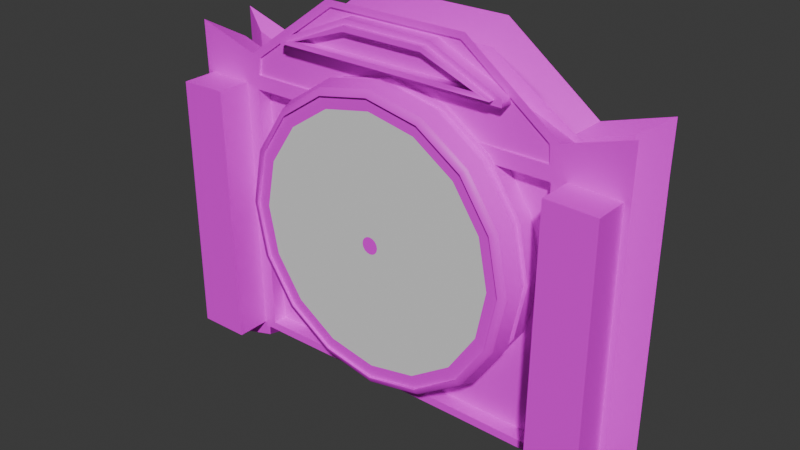 # Source: Clock.blend  (saved by Blender 4.3.34; exported with 4.5.12 LTS)
import bpy
from mathutils import Matrix  # noqa: F401  (used for matrix-valued properties, if any)

bpy.ops.wm.read_factory_settings(use_empty=True)
scene = bpy.context.scene
scene.name = 'Scene'

# ---- collections
col_collection = bpy.data.collections.new('Collection'); scene.collection.children.link(col_collection)

# ---- images (referenced by path relative to the original .blend; pixels are not part of the script)
import os
ASSET_DIR = os.environ.get("B2B_ASSET_DIR", "")  # directory of the original .blend (textures are referenced by path, not embedded)
HERE = os.path.dirname(os.path.abspath(__file__))  # packed textures are extracted next to this script under _unpacked/

def load_image(name, relpath, width, height, colorspace="sRGB"):
    """Load a texture the original file referenced (path relative to the .blend, or extracted next to this script)."""
    p = next((c for c in (os.path.join(HERE, relpath), os.path.join(ASSET_DIR, relpath)) if relpath and os.path.exists(c)), "")
    if p:
        img = bpy.data.images.load(p, check_existing=True)
        img.name = name
    else:  # same state as the original file: an image datablock whose file is absent (Cycles renders it pink)
        img = bpy.data.images.new(name, width, height)
        img.source = "FILE"
        img.filepath = "//" + (relpath or name)
    img.colorspace_settings.name = colorspace
    return img
img_desk_wood_png = load_image('Desk Wood.png', 'Textures/Desk Wood.png', 1024, 1024, 'sRGB')
img_deskmetal_png = load_image('DeskMetal.png', 'Textures/DeskMetal.png', 1024, 1024, 'sRGB')

# ---- materials (node trees are filled in below, after node groups)
mat_material_001 = bpy.data.materials.new('Material.001')
mat_material_002 = bpy.data.materials.new('Material.002')
mat_material_003 = bpy.data.materials.new('Material.003')

# ---- material node trees
mat_material_001.use_nodes = True; mat_material_001.node_tree.nodes.clear()
_N = mat_material_001.node_tree.nodes; _L = mat_material_001.node_tree.links
n0 = _N.new('ShaderNodeBsdfPrincipled'); n0.name = 'Principled BSDF'; n0.location = (10, 300)
n1 = _N.new('ShaderNodeOutputMaterial'); n1.name = 'Material Output'; n1.location = (300, 300)
n2 = _N.new('ShaderNodeTexImage'); n2.name = 'Image Texture'; n2.location = (-280, 280)
n2.image = img_desk_wood_png
_L.new(n0.outputs[0], n1.inputs[0])
_L.new(n2.outputs[0], n0.inputs[0])
n1.is_active_output = True
mat_material_002.use_nodes = True; mat_material_002.node_tree.nodes.clear()
_N = mat_material_002.node_tree.nodes; _L = mat_material_002.node_tree.links
n0 = _N.new('ShaderNodeBsdfPrincipled'); n0.name = 'Principled BSDF'; n0.location = (10, 300)
n1 = _N.new('ShaderNodeOutputMaterial'); n1.name = 'Material Output'; n1.location = (300, 300)
n2 = _N.new('ShaderNodeTexImage'); n2.name = 'Image Texture'; n2.location = (-280, 280)
n2.image = img_deskmetal_png
_L.new(n0.outputs[0], n1.inputs[0])
_L.new(n2.outputs[0], n0.inputs[0])
n1.is_active_output = True
mat_material_003.use_nodes = True; mat_material_003.node_tree.nodes.clear()
_N = mat_material_003.node_tree.nodes; _L = mat_material_003.node_tree.links
n0 = _N.new('ShaderNodeBsdfPrincipled'); n0.name = 'Principled BSDF'; n0.location = (10, 300)
n1 = _N.new('ShaderNodeOutputMaterial'); n1.name = 'Material Output'; n1.location = (300, 300)
_L.new(n0.outputs[0], n1.inputs[0])
n1.is_active_output = True

# ---- world
world_world = bpy.data.worlds.new('World'); scene.world = world_world
world_world.use_nodes = True; world_world.node_tree.nodes.clear()
_N = world_world.node_tree.nodes; _L = world_world.node_tree.links
n0 = _N.new('ShaderNodeOutputWorld'); n0.name = 'World Output'; n0.location = (300, 300)
n1 = _N.new('ShaderNodeBackground'); n1.name = 'Background'; n1.location = (10, 300)
n1.inputs[0].default_value = (0.05088, 0.05088, 0.05088, 1.0)
_L.new(n1.outputs[0], n0.inputs[0])
n0.is_active_output = True
world_world.color = (0.05088, 0.05088, 0.05088)
world_world.sun_shadow_jitter_overblur = 0.0

# ---- meshes
me_cylinder = bpy.data.meshes.new('Cylinder')
me_cylinder.from_pydata([(0.0, 0.1898, 1.276), (0.3827, 0.1898, 1.199), (0.7071, 0.1898, 0.9827), (0.9239, 0.1898, 0.6583), (1.0, 0.1898, 0.2756), (0.9239, 0.1898, -0.1071), (0.7071, 0.1898, -0.4315), (0.3827, 0.1898, -0.6483), (0.0, 0.1898, -0.7244), (-0.3827, 0.1898, -0.6483), (-0.7071, 0.1898, -0.4315), (-0.9239, 0.1898, -0.1071), (-1.0, 0.1898, 0.2756), (-0.9239, 0.1898, 0.6583), (-0.7071, 0.1898, 0.9827), (-0.3827, 0.1898, 1.199), (0.3795, -0.1736, 1.192), (-1.253e-10, -0.1736, 1.267), (0.7012, -0.1736, 0.9768), (0.9161, -0.1736, 0.6551), (0.9916, -0.1736, 0.2756), (0.9161, -0.1736, -0.1039), (0.7012, -0.1736, -0.4256), (0.3795, -0.1736, -0.6405), (-1.253e-10, -0.1736, -0.716), (-0.3795, -0.1736, -0.6405), (-0.7012, -0.1736, -0.4256), (-0.9161, -0.1736, -0.1039), (-0.9916, -0.1736, 0.2756), (-0.9161, -0.1736, 0.6551), (-0.7012, -0.1736, 0.9768), (-0.3795, -0.1736, 1.192), (0.3291, -0.1845, 1.07), (0.0, -0.1845, 1.136), (0.6081, -0.1845, 0.8837), (0.7945, -0.1845, 0.6047), (0.86, -0.1845, 0.2756), (0.7945, -0.1845, -0.0535), (0.6081, -0.1845, -0.3325), (0.3291, -0.1845, -0.5189), (0.0, -0.1845, -0.5844), (-0.3291, -0.1845, -0.5189), (-0.6081, -0.1845, -0.3325), (-0.7945, -0.1845, -0.0535), (-0.86, -0.1845, 0.2756), (-0.7945, -0.1845, 0.6047), (-0.6081, -0.1845, 0.8837), (-0.3291, -0.1845, 1.07), (-1.205, 0.03565, -0.8448), (-1.115, 0.0311, 1.042), (-1.163, 0.438, -0.8719), (-1.185, 0.4426, 0.9996), (1.173, 0.03565, -0.8448), (1.083, 0.0311, 1.042), (1.131, 0.438, -0.8719), (1.153, 0.4426, 0.9996), (-1.605, 0.4387, -0.874), (-1.563, 0.03468, -0.8465), (-1.563, 0.03475, 0.9612), (-1.604, 0.4387, 0.9873), (1.573, 0.4387, 0.9873), (1.573, 0.4387, -0.874), (1.531, 0.03468, -0.8465), (1.531, 0.03475, 0.9612), (-1.164, 0.4383, -0.9363), (-1.164, 0.03531, -0.9363), (1.132, 0.03531, -0.9363), (1.132, 0.4383, -0.9363), (-1.608, 0.4392, -1.062), (-1.608, 0.03434, -1.062), (1.576, 0.03434, -1.062), (1.576, 0.4392, -1.062), (-1.102, 0.03479, 1.158), (-1.165, 0.4384, 1.176), (1.133, 0.4384, 1.176), (1.07, 0.03479, 1.158), (-1.609, 0.03419, 1.315), (-1.609, 0.4394, 1.315), (1.577, 0.4394, 1.315), (1.577, 0.03419, 1.315), (0.4993, 0.4371, -0.8689), (-0.4995, 0.4371, -0.8689), (-0.5085, 0.4427, 1.0), (0.5083, 0.4427, 1.0), (-0.4996, 0.03633, -0.813), (0.4994, 0.03633, -0.813), (0.5084, 0.0311, 1.043), (-0.5085, 0.0311, 1.043), (-0.5034, 0.4395, 1.647), (0.5032, 0.4395, 1.647), (0.4759, 0.03376, 1.604), (-0.4761, 0.03376, 1.604), (1.231, 0.3453, 0.8147), (1.231, 0.2316, 0.8147), (-1.263, 0.3453, 1.083), (-1.263, 0.2316, 1.083), (-1.263, 0.2316, 0.8147), (-1.263, 0.3453, 0.8147), (1.242, 0.3453, 0.9712), (1.242, 0.2316, 0.9712), (0.4138, 0.3453, 1.32), (0.4138, 0.2316, 1.32), (-0.414, 0.2316, 1.32), (-0.414, 0.3453, 1.32), (-0.9019, 0.3453, -0.7002), (-0.9019, 0.2316, -0.7002), (-0.414, 0.3453, -0.7002), (-0.414, 0.2316, -0.7002), (0.4138, 0.2316, -0.7002), (0.4138, 0.3453, -0.7002), (-0.8334, 0.2224, -0.765), (-0.8322, 0.3545, -0.765), (0.8303, 0.2224, -0.7653), (0.819, 0.3545, -0.7652), (-1.41, 0.221, -0.7748), (-1.41, 0.3559, -0.7748), (-1.41, 0.3559, 0.8887), (-1.41, 0.221, 0.8887), (1.378, 0.3559, -0.7748), (1.378, 0.221, -0.7748), (1.378, 0.221, 0.8887), (1.378, 0.3559, 0.8887), (-1.007, 0.2218, -0.8591), (-1.007, 0.3552, -0.8591), (0.9755, 0.3552, -0.8591), (0.9755, 0.2218, -0.8591), (-1.422, 0.3568, -0.9748), (-1.422, 0.2201, -0.9748), (1.39, 0.3568, -0.9748), (1.39, 0.2201, -0.9748), (-1.011, 0.3555, 1.056), (-1.011, 0.2214, 1.056), (0.9789, 0.2214, 1.056), (0.9789, 0.3555, 1.056), (-1.426, 0.2198, 1.192), (-1.426, 0.3571, 1.192), (1.394, 0.3571, 1.192), (1.394, 0.2198, 1.192), (0.4566, 0.2196, 1.476), (0.4566, 0.3573, 1.476), (-0.4568, 0.3573, 1.476), (-0.4568, 0.2196, 1.476), (-0.4423, 0.2237, -0.756), (-0.4423, 0.3532, -0.756), (0.4421, 0.3532, -0.756), (0.4421, 0.2237, -0.756), (1.231, 0.3453, 1.083), (1.231, 0.2316, 1.083), (-0.9019, 0.3453, 0.9712), (-0.9019, 0.2316, 0.9712), (-1.263, 0.2316, -0.7002), (-1.263, 0.3453, -0.7002), (-1.263, 0.3453, -0.9093), (-1.263, 0.2316, -0.9093), (0.8699, 0.2316, -0.7002), (0.8699, 0.3453, -0.7002), (0.8699, 0.3453, -0.7827), (0.8699, 0.2316, -0.7827), (-0.9019, 0.2316, -0.7827), (-0.9019, 0.3453, -0.7827), (1.231, 0.3453, -0.9093), (1.231, 0.2316, -0.9093), (1.231, 0.3453, -0.7002), (1.231, 0.2316, -0.7002), (-0.5085, 0.03101, 0.9441), (-1.226, 0.03119, 0.971), (-0.5034, 0.03406, 1.647), (-1.165, 0.03512, 1.176), (1.194, 0.03119, 0.971), (1.133, 0.03512, 1.176), (0.5083, 0.03101, 0.9441), (0.5032, 0.03406, 1.647), (-0.5085, 0.04664, 1.042), (-0.4761, 0.04931, 1.604), (0.5084, 0.04664, 1.042), (0.4759, 0.04931, 1.604), (-0.837, 0.04672, 1.309), (-0.8315, 0.0501, 1.357), (0.8096, 0.04672, 1.309), (0.8041, 0.0501, 1.357), (-0.3507, 0.04681, 1.309), (-1.115, 0.04665, 1.042), (-0.3147, 0.04909, 1.58), (-1.102, 0.05034, 1.158), (1.083, 0.04665, 1.042), (1.07, 0.05034, 1.158), (0.3505, 0.04681, 1.309), (0.3146, 0.04909, 1.58), (-0.3507, -0.03626, 1.311), (-0.3147, -0.03398, 1.581), (0.3505, -0.03626, 1.311), (0.3146, -0.03398, 1.581), (-0.7835, -0.03622, 1.344), (-0.7833, -0.03335, 1.344), (0.7561, -0.03622, 1.344), (0.756, -0.03335, 1.344), (-0.3507, -0.036, 1.344), (-0.837, -0.03635, 1.311), (-0.2943, -0.03432, 1.549), (-0.8315, -0.03297, 1.359), (0.8096, -0.03635, 1.311), (0.8041, -0.03297, 1.359), (0.3505, -0.036, 1.344), (0.2941, -0.03432, 1.549), (-0.3507, -0.07612, 1.345), (-0.2943, -0.07443, 1.55), (0.3505, -0.07612, 1.345), (0.2941, -0.07443, 1.55), (-0.6796, -0.07613, 1.377), (-0.3507, -0.01879, 1.377), (0.6522, -0.07613, 1.377), (-0.2846, -0.01766, 1.517), (-1.108, 0.0354, -0.8158), (-1.128, 0.03117, 0.9437), (1.096, 0.03117, 0.9437), (1.076, 0.0354, -0.8158), (-1.605, 0.03487, -0.874), (-1.604, 0.03488, 0.9873), (1.573, 0.03488, 0.9873), (1.573, 0.03487, -0.874), (-1.205, -0.2019, -0.8451), (-1.226, -0.2064, 0.9708), (1.194, -0.2064, 0.9708), (1.173, -0.2019, -0.8451), (-1.563, -0.2029, -0.8468), (-1.563, -0.2028, 0.961), (1.531, -0.2028, 0.961), (1.531, -0.2029, -0.8468), (-0.3507, -0.07585, 1.377), (-0.7835, -0.07634, 1.344), (-0.2846, -0.07473, 1.517), (-0.7833, -0.07347, 1.345), (0.7561, -0.07634, 1.344), (0.756, -0.07347, 1.345), (0.3505, -0.07585, 1.377), (0.2844, -0.07473, 1.517), (0.3505, -0.01879, 1.377), (0.2844, -0.01766, 1.517), (-0.6796, -0.01906, 1.377), (0.6522, -0.01906, 1.377), (-1.163, 0.03552, -0.8719), (-1.185, 0.031, 0.9996), (1.153, 0.031, 0.9996), (1.131, 0.03552, -0.8719), (0.4993, 0.03648, -0.8689), (-0.5085, 0.03086, 1.0), (-0.4995, 0.03648, -0.8689), (0.5083, 0.03086, 1.0), (0.5083, 0.1314, 0.9443), (0.4994, 0.1367, -0.8127), (-0.5085, 0.1314, 0.9443), (-0.4996, 0.1367, -0.8127), (-1.108, 0.1358, -0.8156), (-1.128, 0.1316, 0.9439), (1.096, 0.1316, 0.9439), (1.076, 0.1358, -0.8156), (0.0, 0.01992, 1.276), (5.856e-10, -0.07412, 1.297), (0.3911, -0.07412, 1.22), (0.3827, 0.01992, 1.199), (0.7226, -0.07412, 0.9982), (0.7071, 0.01992, 0.9827), (0.9441, -0.07412, 0.6667), (0.9239, 0.01992, 0.6583), (1.022, -0.07412, 0.2756), (1.0, 0.01992, 0.2756), (0.9441, -0.07412, -0.1154), (0.9239, 0.01992, -0.1071), (0.7226, -0.07412, -0.447), (0.7071, 0.01992, -0.4315), (0.3911, -0.07412, -0.6685), (0.3827, 0.01992, -0.6483), (5.856e-10, -0.07412, -0.7463), (0.0, 0.01992, -0.7244), (-0.3911, -0.07412, -0.6685), (-0.3827, 0.01992, -0.6483), (-0.7226, -0.07412, -0.447), (-0.7071, 0.01992, -0.4315), (-0.9441, -0.07412, -0.1154), (-0.9239, 0.01992, -0.1071), (-1.022, -0.07412, 0.2756), (-1.0, 0.01992, 0.2756), (-0.9441, -0.07412, 0.6667), (-0.9239, 0.01992, 0.6583), (-0.7226, -0.07412, 0.9982), (-0.7071, 0.01992, 0.9827), (-0.3911, -0.07412, 1.22), (-0.3827, 0.01992, 1.199), (1.41e-10, 0.01777, 1.25), (1.41e-10, -0.07198, 1.25), (0.373, -0.07198, 1.176), (0.373, 0.01777, 1.176), (0.6893, -0.07198, 0.9649), (0.6893, 0.01777, 0.9649), (0.9006, -0.07198, 0.6486), (0.9006, 0.01777, 0.6486), (0.9748, -0.07198, 0.2756), (0.9748, 0.01777, 0.2756), (0.9006, -0.07198, -0.09743), (0.9006, 0.01777, -0.09743), (0.6893, -0.07198, -0.4137), (0.6893, 0.01777, -0.4137), (0.373, -0.07198, -0.625), (0.373, 0.01777, -0.625), (1.41e-10, -0.07198, -0.6992), (1.41e-10, 0.01777, -0.6992), (-0.373, -0.07198, -0.625), (-0.373, 0.01777, -0.625), (-0.6893, -0.07198, -0.4137), (-0.6893, 0.01777, -0.4137), (-0.9006, -0.07198, -0.09743), (-0.9006, 0.01777, -0.09743), (-0.9748, -0.07198, 0.2756), (-0.9748, 0.01777, 0.2756), (-0.9006, -0.07198, 0.6486), (-0.9006, 0.01777, 0.6486), (-0.6893, -0.07198, 0.9649), (-0.6893, 0.01777, 0.9649), (-0.373, -0.07198, 1.176), (-0.373, 0.01777, 1.176), (-8.503e-11, -0.1962, 1.252), (0.0, -0.2035, 1.221), (0.3617, -0.2035, 1.149), (0.3738, -0.1962, 1.178), (0.6684, -0.2035, 0.944), (0.6906, -0.1962, 0.9662), (0.8733, -0.2035, 0.6374), (0.9024, -0.1962, 0.6494), (0.9453, -0.2035, 0.2756), (0.9767, -0.1962, 0.2756), (0.8733, -0.2035, -0.08615), (0.9024, -0.1962, -0.09817), (0.6684, -0.2035, -0.3928), (0.6906, -0.1962, -0.415), (0.3617, -0.2035, -0.5977), (0.3738, -0.1962, -0.6268), (0.0, -0.2035, -0.6697), (-8.503e-11, -0.1962, -0.7011), (-0.3617, -0.2035, -0.5977), (-0.3738, -0.1962, -0.6268), (-0.6684, -0.2035, -0.3928), (-0.6906, -0.1962, -0.415), (-0.8733, -0.2035, -0.08615), (-0.9024, -0.1962, -0.09817), (-0.9453, -0.2035, 0.2756), (-0.9767, -0.1962, 0.2756), (-0.8733, -0.2035, 0.6374), (-0.9024, -0.1962, 0.6494), (-0.6684, -0.2035, 0.944), (-0.6906, -0.1962, 0.9662), (-0.3617, -0.2035, 1.149), (-0.3738, -0.1962, 1.178), (0.3617, -0.1845, 1.149), (0.0, -0.1845, 1.221), (0.6684, -0.1845, 0.944), (0.8733, -0.1845, 0.6374), (0.9453, -0.1845, 0.2756), (0.8733, -0.1845, -0.08615), (0.6684, -0.1845, -0.3928), (0.3617, -0.1845, -0.5977), (0.0, -0.1845, -0.6697), (-0.3617, -0.1845, -0.5977), (-0.6684, -0.1845, -0.3928), (-0.8733, -0.1845, -0.08615), (-0.9453, -0.1845, 0.2756), (-0.8733, -0.1845, 0.6374), (-0.6684, -0.1845, 0.944), (-0.3617, -0.1845, 1.149), (0.02211, -0.1845, 0.329), (-2.432e-08, -0.1845, 0.3334), (0.04086, -0.1845, 0.3165), (0.05339, -0.1845, 0.2977), (0.05778, -0.1845, 0.2756), (0.05339, -0.1845, 0.2535), (0.04086, -0.1845, 0.2347), (0.02211, -0.1845, 0.2222), (-2.432e-08, -0.1845, 0.2178), (-0.02211, -0.1845, 0.2222), (-0.04086, -0.1845, 0.2347), (-0.05339, -0.1845, 0.2535), (-0.05778, -0.1845, 0.2756), (-0.05339, -0.1845, 0.2977), (-0.04086, -0.1845, 0.3165), (-0.02211, -0.1845, 0.329)], [], [(257, 17, 16, 258), (258, 16, 18, 260), (260, 18, 19, 262), (262, 19, 20, 264), (264, 20, 21, 266), (266, 21, 22, 268), (268, 22, 23, 270), (270, 23, 24, 272), (272, 24, 25, 274), (274, 25, 26, 276), (276, 26, 27, 278), (278, 27, 28, 280), (280, 28, 29, 282), (282, 29, 30, 284), (326, 324, 354, 355), (284, 30, 31, 286), (286, 31, 17, 257), (0, 1, 2, 3, 4, 5, 6, 7, 8, 9, 10, 11, 12, 13, 14, 15), (321, 350, 367, 353), (324, 322, 352, 354), (328, 326, 355, 356), (330, 328, 356, 357), (332, 330, 357, 358), (334, 332, 358, 359), (336, 334, 359, 360), (338, 336, 360, 361), (340, 338, 361, 362), (342, 340, 362, 363), (344, 342, 363, 364), (346, 344, 364, 365), (348, 346, 365, 366), (350, 348, 366, 367), (323, 325, 18, 16), (36, 35, 371, 372), (339, 341, 26, 25), (325, 327, 19, 18), (341, 343, 27, 26), (327, 329, 20, 19), (343, 345, 28, 27), (329, 331, 21, 20), (345, 347, 29, 28), (331, 333, 22, 21), (347, 349, 30, 29), (333, 335, 23, 22), (349, 351, 31, 30), (335, 337, 24, 23), (320, 323, 16, 17), (351, 320, 17, 31), (337, 339, 25, 24), (60, 55, 74, 78), (80, 83, 55, 54), (54, 55, 60, 61), (214, 170, 248, 254), (243, 112, 125, 66), (75, 90, 175, 185), (59, 116, 135, 77), (218, 120, 137, 79), (219, 243, 66, 70), (168, 52, 223, 222), (61, 118, 128, 71), (51, 50, 56, 59), (62, 63, 226, 227), (51, 59, 77, 73), (64, 123, 126, 68), (66, 125, 129, 70), (240, 216, 69, 65), (50, 81, 143, 111), (145, 112, 243, 244), (56, 50, 64, 68), (216, 114, 127, 69), (54, 61, 71, 67), (141, 131, 167, 166), (132, 138, 171, 169), (74, 89, 139, 133), (122, 65, 69, 127), (242, 218, 79, 169), (82, 51, 73, 88), (61, 60, 121, 118), (217, 241, 167, 76), (55, 83, 89, 74), (83, 82, 88, 89), (74, 133, 136, 78), (89, 88, 140, 139), (91, 72, 183, 173), (72, 49, 181, 183), (50, 111, 123, 64), (81, 80, 144, 143), (215, 214, 254, 255), (164, 213, 253, 250), (50, 51, 82, 81), (81, 82, 83, 80), (108, 107, 106, 109), (80, 54, 113, 144), (142, 145, 244, 246), (138, 141, 166, 171), (117, 217, 76, 134), (121, 60, 78, 136), (132, 169, 79, 137), (167, 131, 134, 76), (130, 73, 77, 135), (115, 116, 59, 56), (216, 217, 117, 114), (110, 240, 65, 122), (88, 73, 130, 140), (124, 67, 71, 128), (119, 120, 218, 219), (119, 219, 70, 129), (115, 56, 68, 126), (113, 54, 67, 124), (125, 112, 154, 157), (118, 121, 92, 162), (132, 137, 147, 99), (141, 138, 101, 102), (120, 119, 163, 93), (137, 120, 93, 147), (113, 124, 156, 155), (128, 118, 162, 160), (111, 143, 106, 104), (119, 129, 161, 163), (121, 136, 146, 92), (127, 114, 150, 153), (142, 110, 105, 107), (126, 123, 159, 152), (135, 116, 97, 94), (115, 126, 152, 151), (143, 144, 109, 106), (122, 127, 153, 158), (110, 142, 246, 240), (107, 105, 104, 106), (102, 101, 100, 103), (101, 99, 98, 100), (96, 95, 94, 97), (92, 146, 147, 93), (99, 147, 146, 98), (149, 102, 103, 148), (148, 94, 95, 149), (151, 152, 153, 150), (155, 156, 157, 154), (105, 158, 159, 104), (156, 160, 161, 157), (158, 153, 152, 159), (163, 161, 160, 162), (93, 163, 162, 92), (97, 151, 150, 96), (154, 108, 109, 155), (136, 133, 98, 146), (116, 115, 151, 97), (139, 140, 103, 100), (110, 122, 158, 105), (114, 117, 96, 150), (138, 132, 99, 101), (131, 141, 102, 149), (112, 145, 108, 154), (123, 111, 104, 159), (140, 130, 148, 103), (144, 113, 155, 109), (133, 139, 100, 98), (124, 128, 160, 156), (130, 135, 94, 148), (145, 142, 107, 108), (134, 131, 149, 95), (117, 134, 95, 96), (129, 125, 157, 161), (87, 49, 241, 245), (72, 91, 166, 167), (75, 53, 242, 169), (49, 72, 167, 241), (53, 86, 247, 242), (86, 87, 245, 247), (90, 75, 169, 171), (91, 90, 171, 166), (187, 182, 189, 191), (176, 180, 188, 197), (178, 179, 201, 200), (86, 53, 184, 174), (53, 75, 185, 184), (49, 87, 172, 181), (90, 91, 173, 175), (87, 86, 174, 172), (180, 176, 181, 172), (177, 182, 173, 183), (179, 178, 184, 185), (176, 177, 183, 181), (178, 186, 174, 184), (186, 180, 172, 174), (187, 179, 185, 175), (182, 187, 175, 173), (195, 203, 207, 233), (198, 193, 231, 205), (193, 192, 229, 231), (180, 186, 190, 188), (177, 176, 197, 199), (182, 177, 199, 189), (179, 187, 191, 201), (186, 178, 200, 190), (196, 192, 197, 188), (193, 198, 189, 199), (195, 194, 200, 201), (192, 193, 199, 197), (194, 202, 190, 200), (202, 196, 188, 190), (203, 195, 201, 191), (198, 203, 191, 189), (228, 234, 236, 209), (210, 235, 237, 239), (235, 230, 211, 237), (202, 194, 232, 206), (194, 195, 233, 232), (192, 196, 204, 229), (203, 198, 205, 207), (196, 202, 206, 204), (165, 48, 240, 241), (52, 168, 242, 243), (57, 58, 217, 216), (63, 62, 219, 218), (58, 165, 241, 217), (48, 57, 216, 240), (62, 52, 243, 219), (168, 63, 218, 242), (222, 223, 227, 226), (220, 221, 225, 224), (52, 62, 227, 223), (165, 58, 225, 221), (58, 57, 224, 225), (48, 165, 221, 220), (63, 168, 222, 226), (57, 48, 220, 224), (228, 208, 229, 204), (208, 230, 205, 231), (210, 232, 233), (208, 231, 229), (210, 234, 206, 232), (234, 228, 204, 206), (235, 210, 233, 207), (230, 235, 207, 205), (236, 239, 237), (238, 209, 211), (209, 236, 237, 211), (230, 208, 238, 211), (234, 210, 239, 236), (208, 228, 209, 238), (212, 213, 241, 240), (214, 215, 243, 242), (215, 85, 244, 243), (213, 164, 245, 241), (84, 212, 240, 246), (85, 84, 246, 244), (170, 214, 242, 247), (164, 170, 247, 245), (251, 250, 253, 252), (255, 254, 248, 249), (249, 248, 250, 251), (212, 84, 251, 252), (85, 215, 255, 249), (213, 212, 252, 253), (170, 164, 250, 248), (84, 85, 249, 251), (15, 287, 256, 0), (259, 256, 288, 291), (14, 285, 287, 15), (284, 286, 318, 316), (13, 283, 285, 14), (273, 271, 303, 305), (12, 281, 283, 13), (258, 260, 292, 290), (11, 279, 281, 12), (287, 285, 317, 319), (10, 277, 279, 11), (272, 274, 306, 304), (9, 275, 277, 10), (261, 259, 291, 293), (8, 273, 275, 9), (286, 257, 289, 318), (7, 271, 273, 8), (275, 273, 305, 307), (6, 269, 271, 7), (260, 262, 294, 292), (5, 267, 269, 6), (256, 287, 319, 288), (4, 265, 267, 5), (274, 276, 308, 306), (3, 263, 265, 4), (263, 261, 293, 295), (2, 261, 263, 3), (277, 275, 307, 309), (1, 259, 261, 2), (262, 264, 296, 294), (0, 256, 259, 1), (276, 278, 310, 308), (319, 318, 289, 288), (317, 316, 318, 319), (315, 314, 316, 317), (313, 312, 314, 315), (311, 310, 312, 313), (309, 308, 310, 311), (307, 306, 308, 309), (305, 304, 306, 307), (303, 302, 304, 305), (301, 300, 302, 303), (299, 298, 300, 301), (297, 296, 298, 299), (295, 294, 296, 297), (293, 292, 294, 295), (291, 290, 292, 293), (288, 289, 290, 291), (270, 272, 304, 302), (285, 283, 315, 317), (257, 258, 290, 289), (271, 269, 301, 303), (282, 284, 316, 314), (268, 270, 302, 300), (283, 281, 313, 315), (269, 267, 299, 301), (280, 282, 314, 312), (266, 268, 300, 298), (281, 279, 311, 313), (267, 265, 297, 299), (278, 280, 312, 310), (264, 266, 298, 296), (279, 277, 309, 311), (265, 263, 295, 297), (323, 320, 321, 322), (325, 323, 322, 324), (327, 325, 324, 326), (329, 327, 326, 328), (331, 329, 328, 330), (333, 331, 330, 332), (335, 333, 332, 334), (337, 335, 334, 336), (339, 337, 336, 338), (341, 339, 338, 340), (343, 341, 340, 342), (345, 343, 342, 344), (347, 345, 344, 346), (349, 347, 346, 348), (351, 349, 348, 350), (320, 351, 350, 321), (322, 321, 353, 352), (33, 32, 352, 353), (32, 34, 354, 352), (34, 35, 355, 354), (35, 36, 356, 355), (36, 37, 357, 356), (37, 38, 358, 357), (38, 39, 359, 358), (39, 40, 360, 359), (40, 41, 361, 360), (41, 42, 362, 361), (42, 43, 363, 362), (43, 44, 364, 363), (44, 45, 365, 364), (45, 46, 366, 365), (46, 47, 367, 366), (47, 33, 353, 367), (368, 369, 383, 382, 381, 380, 379, 378, 377, 376, 375, 374, 373, 372, 371, 370), (44, 43, 379, 380), (37, 36, 372, 373), (45, 44, 380, 381), (38, 37, 373, 374), (46, 45, 381, 382), (39, 38, 374, 375), (47, 46, 382, 383), (40, 39, 375, 376), (32, 33, 369, 368), (33, 47, 383, 369), (41, 40, 376, 377), (34, 32, 368, 370), (42, 41, 377, 378), (35, 34, 370, 371), (43, 42, 378, 379)])
me_cylinder.polygons.foreach_set('use_smooth', [True] * 370)
me_cylinder.polygons.foreach_set('material_index', [0, 0, 0, 0, 0, 0, 0, 0, 0, 0, 0, 0, 0, 0, 1, 0, 0, 0, 1, 1, 1, 1, 1, 1, 1, 1, 1, 1, 1, 1, 1, 1, 0, 2, 0, 0, 0, 0, 0, 0, 0, 0, 0, 0, 0, 0, 0, 0, 0, 0, 0, 0, 1, 0, 0, 0, 0, 0, 1, 0, 0, 1, 0, 0, 0, 0, 0, 0, 0, 0, 0, 0, 0, 0, 0, 0, 0, 0, 0, 0, 0, 0, 0, 0, 0, 0, 0, 1, 1, 0, 0, 1, 0, 0, 0, 0, 0, 0, 0, 0, 0, 0, 0, 0, 0, 0, 0, 0, 0, 0, 0, 0, 0, 0, 0, 0, 0, 0, 0, 0, 0, 0, 0, 0, 0, 0, 0, 0, 1, 1, 1, 1, 1, 1, 1, 1, 1, 1, 1, 1, 1, 1, 1, 1, 1, 0, 0, 0, 0, 0, 0, 0, 0, 0, 0, 0, 0, 0, 0, 0, 0, 0, 0, 0, 0, 0, 0, 0, 0, 0, 0, 0, 0, 0, 0, 0, 0, 0, 0, 1, 1, 1, 1, 1, 1, 1, 1, 1, 1, 1, 0, 0, 0, 0, 0, 0, 0, 0, 0, 0, 0, 0, 0, 0, 0, 0, 1, 1, 1, 1, 1, 0, 0, 0, 0, 0, 0, 0, 0, 1, 1, 1, 1, 1, 1, 1, 1, 0, 0, 0, 0, 0, 0, 0, 0, 1, 1, 1, 0, 0, 0, 0, 0, 0, 0, 0, 0, 0, 0, 0, 0, 0, 1, 1, 1, 1, 1, 0, 0, 0, 0, 0, 0, 0, 0, 0, 0, 0, 0, 0, 0, 0, 0, 0, 0, 0, 0, 0, 0, 0, 0, 0, 0, 0, 0, 0, 0, 0, 0, 1, 1, 1, 1, 1, 1, 1, 1, 1, 1, 1, 1, 1, 1, 1, 1, 0, 0, 0, 0, 0, 0, 0, 0, 0, 0, 0, 0, 0, 0, 0, 0, 0, 0, 0, 0, 0, 0, 0, 0, 0, 0, 0, 0, 0, 0, 0, 0, 1, 0, 0, 0, 0, 0, 0, 0, 0, 0, 0, 0, 0, 0, 0, 0, 0, 1, 2, 2, 2, 2, 2, 2, 2, 2, 2, 2, 2, 2, 2, 2, 2])
_k = set([(0, 1), (0, 15), (1, 2), (2, 3), (3, 4), (4, 5), (5, 6), (6, 7), (7, 8), (8, 9), (9, 10), (10, 11), (11, 12), (12, 13), (13, 14), (14, 15), (16, 17), (16, 18), (17, 31), (18, 19), (19, 20), (20, 21), (21, 22), (22, 23), (23, 24), (24, 25), (25, 26), (26, 27), (27, 28), (28, 29), (29, 30), (30, 31), (32, 33), (32, 34), (33, 47), (34, 35), (35, 36), (36, 37), (37, 38), (38, 39), (39, 40), (40, 41), (41, 42), (42, 43), (43, 44), (44, 45), (45, 46), (46, 47), (48, 57), (48, 165), (48, 220), (49, 72), (49, 87), (49, 181), (50, 64), (50, 81), (50, 111), (52, 62), (52, 168), (52, 223), (53, 75), (53, 86), (53, 184), (54, 67), (54, 80), (54, 113), (56, 59), (56, 68), (57, 58), (57, 224), (58, 165), (58, 225), (59, 77), (60, 61), (60, 78), (61, 71), (62, 63), (62, 227), (63, 168), (63, 226), (64, 68), (64, 123), (65, 69), (65, 122), (65, 240), (66, 70), (66, 125), (66, 243), (67, 71), (67, 124), (68, 126), (69, 127), (69, 216), (70, 129), (70, 219), (71, 128), (72, 91), (72, 183), (73, 77), (73, 88), (73, 130), (74, 78), (74, 89), (74, 133), (75, 90), (75, 185), (76, 134), (76, 167), (76, 217), (77, 135), (78, 136), (79, 137), (79, 169), (79, 218), (80, 81), (84, 85), (84, 212), (84, 251), (85, 215), (85, 249), (86, 87), (86, 174), (87, 172), (88, 89), (90, 91), (90, 175), (91, 173), (92, 146), (92, 162), (93, 147), (93, 163), (94, 97), (94, 148), (95, 96), (95, 149), (96, 150), (97, 151), (98, 100), (98, 146), (99, 101), (99, 147), (100, 103), (101, 102), (102, 149), (103, 148), (104, 106), (104, 159), (105, 107), (105, 158), (106, 109), (107, 108), (108, 154), (109, 155), (110, 122), (110, 142), (110, 240), (111, 123), (111, 143), (112, 125), (112, 145), (112, 243), (113, 124), (113, 144), (114, 117), (114, 127), (115, 116), (115, 126), (116, 135), (117, 134), (118, 121), (118, 128), (119, 120), (119, 129), (120, 137), (121, 136), (122, 127), (123, 126), (124, 128), (124, 156), (125, 129), (130, 135), (130, 140), (131, 134), (131, 141), (131, 167), (132, 137), (132, 138), (132, 169), (133, 136), (133, 139), (138, 141), (139, 140), (142, 145), (143, 144), (150, 153), (151, 152), (152, 159), (153, 158), (154, 157), (155, 156), (156, 160), (157, 161), (160, 162), (161, 163), (164, 170), (164, 213), (164, 250), (165, 221), (166, 167), (166, 171), (168, 222), (169, 171), (170, 214), (170, 248), (172, 174), (172, 181), (173, 175), (173, 183), (174, 184), (175, 185), (176, 177), (176, 180), (177, 182), (178, 179), (178, 186), (179, 187), (180, 186), (181, 183), (182, 187), (184, 185), (188, 190), (188, 197), (189, 191), (189, 199), (190, 200), (191, 201), (192, 193), (192, 196), (193, 198), (194, 195), (194, 202), (195, 203), (196, 202), (197, 199), (198, 203), (200, 201), (204, 206), (204, 229), (205, 207), (205, 231), (206, 232), (207, 233), (208, 228), (208, 230), (209, 236), (209, 238), (210, 234), (210, 235), (211, 237), (211, 238), (212, 213), (212, 252), (213, 253), (214, 215), (214, 254), (215, 255), (216, 217), (218, 219), (220, 221), (220, 224), (221, 225), (222, 223), (222, 226), (223, 227), (224, 225), (226, 227), (228, 234), (229, 231), (230, 235), (232, 233), (236, 239), (237, 239), (240, 246), (242, 243), (243, 244), (244, 246), (248, 249), (248, 250), (248, 254), (249, 251), (249, 255), (250, 251), (250, 253), (251, 252), (252, 253), (254, 255), (256, 259), (256, 287), (256, 288), (257, 258), (257, 286), (257, 289), (258, 260), (258, 290), (259, 261), (259, 291), (260, 262), (260, 292), (261, 263), (261, 293), (262, 264), (262, 294), (263, 265), (263, 295), (264, 266), (264, 296), (265, 267), (265, 297), (266, 268), (266, 298), (267, 269), (267, 299), (268, 270), (268, 300), (269, 271), (269, 301), (270, 272), (270, 302), (271, 273), (271, 303), (272, 274), (272, 304), (273, 275), (273, 305), (274, 276), (274, 306), (275, 277), (275, 307), (276, 278), (276, 308), (277, 279), (277, 309), (278, 280), (278, 310), (279, 281), (279, 311), (280, 282), (280, 312), (281, 283), (281, 313), (282, 284), (282, 314), (283, 285), (283, 315), (284, 286), (284, 316), (285, 287), (285, 317), (286, 318), (287, 319), (288, 291), (288, 319), (289, 290), (289, 318), (290, 292), (291, 293), (292, 294), (293, 295), (294, 296), (295, 297), (296, 298), (297, 299), (298, 300), (299, 301), (300, 302), (301, 303), (302, 304), (303, 305), (304, 306), (305, 307), (306, 308), (307, 309), (308, 310), (309, 311), (310, 312), (311, 313), (312, 314), (313, 315), (314, 316), (315, 317), (316, 318), (317, 319), (321, 322), (321, 350), (322, 324), (324, 326), (326, 328), (328, 330), (330, 332), (332, 334), (334, 336), (336, 338), (338, 340), (340, 342), (342, 344), (344, 346), (346, 348), (348, 350), (352, 353), (352, 354), (353, 367), (354, 355), (355, 356), (356, 357), (357, 358), (358, 359), (359, 360), (360, 361), (361, 362), (362, 363), (363, 364), (364, 365), (365, 366), (366, 367), (368, 369), (368, 370), (369, 383), (370, 371), (371, 372), (372, 373), (373, 374), (374, 375), (375, 376), (376, 377), (377, 378), (378, 379), (379, 380), (380, 381), (381, 382), (382, 383)])
me_cylinder.attributes.new('sharp_edge', 'BOOLEAN', 'EDGE').data.foreach_set('value', [ (min(e.vertices), max(e.vertices)) in _k for e in me_cylinder.edges])
_uv = me_cylinder.uv_layers.new(name='UVMap')
_uv.uv.foreach_set('vector', [5.945, 3.169, 6.193, 3.169, 6.188, 3.729, 5.94, 3.729, 5.94, 3.729, 6.188, 3.729, 6.174, 4.203, 5.926, 4.203, 5.926, 4.203, 6.175, 4.203, 6.175, 4.656, 5.927, 4.656, 5.927, 4.656, 6.175, 4.656, 6.175, 5.207, 5.927, 5.207, 5.927, 5.207, 6.175, 5.207, 6.175, 5.772, 5.927, 5.772, 5.927, 5.772, 6.175, 5.772, 6.175, 6.266, 5.927, 6.266, 3.538, -1.707, 3.291, -1.707, 3.262, -2.181, 3.51, -2.181, 3.51, -2.181, 3.262, -2.181, 3.252, -2.74, 3.5, -2.74, 3.5, -2.74, 3.252, -2.74, 3.262, -3.3, 3.51, -3.3, 3.51, -3.3, 3.262, -3.3, 3.291, -3.774, 3.538, -3.774, 5.735, 1.279, 5.487, 1.279, 5.487, 0.8092, 5.735, 0.8092, 5.735, 0.8092, 5.487, 0.8092, 5.487, 0.2513, 5.735, 0.2513, 5.735, 0.2513, 5.487, 0.2513, 5.487, -0.3095, 5.735, -0.3095, 5.735, -0.3095, 5.487, -0.3095, 5.487, -0.7877, 5.735, -0.7877, 0.2748, 5.352, 0.2748, 4.908, 0.3025, 4.908, 0.3026, 5.352, 5.926, 2.136, 6.174, 2.136, 6.188, 2.61, 5.94, 2.61, 5.94, 2.61, 6.188, 2.61, 6.193, 3.169, 5.945, 3.169, 5.43, 3.284, 5.43, 3.855, 5.212, 4.381, 4.809, 4.785, 4.282, 5.003, 3.712, 5.003, 3.185, 4.785, 2.782, 4.381, 2.564, 3.855, 2.564, 3.284, 2.782, 2.757, 3.185, 2.354, 3.712, 2.136, 4.282, 2.136, 4.809, 2.354, 5.212, 2.757, -1.574, 5.885, -1.583, 5.356, -1.556, 5.356, -1.546, 5.885, -1.61, 6.862, -1.583, 6.414, -1.556, 6.414, -1.582, 6.862, 0.2748, 5.88, 0.2748, 5.352, 0.3026, 5.352, 0.3026, 5.88, 0.2748, 6.41, 0.2748, 5.88, 0.3026, 5.88, 0.3026, 6.41, 0.2748, 6.862, 0.2748, 6.41, 0.3026, 6.41, 0.3025, 6.862, -1.514, 6.414, -1.501, 6.862, -1.528, 6.862, -1.542, 6.414, -1.519, 5.885, -1.514, 6.414, -1.542, 6.414, -1.546, 5.885, -1.514, 5.356, -1.519, 5.885, -1.546, 5.885, -1.542, 5.356, -1.501, 4.908, -1.514, 5.356, -1.542, 5.356, -1.528, 4.908, 0.3304, 6.43, 0.3304, 6.858, 0.3026, 6.858, 0.3026, 6.43, 0.3304, 5.909, 0.3304, 6.43, 0.3026, 6.43, 0.3026, 5.909, 0.3304, 5.375, 0.3304, 5.909, 0.3026, 5.909, 0.3026, 5.375, 0.3304, 4.908, 0.3304, 5.375, 0.3026, 5.375, 0.3026, 4.908, -1.583, 5.356, -1.61, 4.908, -1.582, 4.908, -1.556, 5.356, 5.352, 0.1244, 5.041, -0.3415, 5.059, -0.3596, 5.376, 0.1146, 1.267, 1.647, 0.7692, 1.853, 0.5181, 0.5909, 0.5515, 0.5771, 2.699, 1.224, 3.01, 1.689, 2.992, 1.708, 2.675, 1.233, 5.041, -0.3415, 4.575, -0.6527, 4.585, -0.6765, 5.059, -0.3596, 3.01, 1.689, 3.476, 2.001, 3.466, 2.024, 2.992, 1.708, 4.575, -0.6527, 4.025, -0.7621, 4.025, -0.7877, 4.585, -0.6765, 3.476, 2.001, 4.025, 2.11, 4.025, 2.136, 3.466, 2.024, 4.025, -0.7621, 3.476, -0.6527, 3.466, -0.6765, 4.025, -0.7877, 4.025, 2.11, 4.575, 2.001, 4.585, 2.024, 4.025, 2.136, 3.476, -0.6527, 3.01, -0.3415, 2.992, -0.3596, 3.466, -0.6765, 4.575, 2.001, 5.041, 1.689, 5.059, 1.708, 4.585, 2.024, 3.01, -0.3415, 2.699, 0.1244, 2.675, 0.1146, 2.992, -0.3596, 5.041, 1.689, 5.352, 1.224, 5.376, 1.233, 5.059, 1.708, 2.699, 0.1244, 2.589, 0.674, 2.564, 0.674, 2.675, 0.1146, 5.461, 0.674, 5.352, 0.1244, 5.376, 0.1146, 5.487, 0.674, 5.352, 1.224, 5.461, 0.674, 5.487, 0.674, 5.376, 1.233, 2.589, 0.674, 2.699, 1.224, 2.675, 1.233, 2.564, 0.674, -3.207, 4.902, -3.189, 4.289, -2.93, 4.26, -2.727, 4.909, -6.085, 2.791, -3.188, 2.804, -3.189, 4.289, -6.089, 4.258, -6.089, 4.258, -3.189, 4.289, -3.207, 4.902, -6.092, 4.903, 1.246, -5.782, 1.247, -4.379, 1.247, -4.379, 1.246, -5.782, 0.9596, 5.219, 0.9708, 4.908, 1.086, 4.977, 1.086, 5.295, 7.357, -2.269, 7.44, -3.681, 7.463, -3.681, 7.38, -2.269, -3.206, -0.794, -3.351, -1.079, -2.908, -1.055, -2.727, -0.7877, -0.4782, 5.386, -0.7497, 5.55, -0.7497, 5.106, -0.4791, 4.908, -1.576, -6.478, -1.573, -5.833, -1.72, -5.834, -1.95, -6.483, 6.579, -0.7873, 6.579, 2.033, 6.232, 2.032, 6.232, -0.7877, -6.092, -6.478, -5.948, -6.194, -6.294, -6.212, -6.466, -6.483, -3.189, -0.168, -6.089, -0.1358, -6.092, -0.7812, -3.207, -0.7815, 6.678, -0.8739, 6.678, -3.676, 7.026, -3.676, 7.026, -0.8735, -3.189, -0.168, -3.207, -0.7815, -2.727, -0.7877, -2.93, -0.1391, 0.3897, 5.134, 0.5024, 4.908, 0.5024, 5.515, 0.3901, 5.783, 3.252, -1.467, 3.53, -1.707, 3.53, -1.1, 3.254, -0.8183, -1.573, -1.439, -1.576, -0.7938, -1.95, -0.789, -1.72, -1.438, -6.089, -1.439, -6.085, -2.906, -5.921, -2.99, -5.934, -1.923, 6.678, -3.641, 6.675, -2.53, 6.389, -2.091, 6.391, -3.558, -6.092, -0.7812, -6.089, -0.1358, -6.236, -0.1373, -6.466, -0.786, -1.577, -0.7812, -1.426, -0.4952, -1.771, -0.5135, -1.951, -0.786, -6.089, 4.258, -6.092, 4.903, -6.466, 4.908, -6.236, 4.259, 2.321, 1.394, 1.415, 0.08761, 1.584, -0.139, 2.564, 1.325, 1.415, 4.036, 2.321, 2.729, 2.564, 2.796, 1.584, 4.26, -2.93, -5.836, -1.95, -4.372, -2.201, -4.304, -3.107, -5.61, 3.53, -1.707, 3.808, -1.467, 3.806, -0.8183, 3.53, -1.1, 1.328, -5.865, 1.31, -6.478, 1.789, -6.484, 1.586, -5.836, -3.188, 1.317, -3.189, -0.168, -2.93, -0.1391, -1.951, 1.325, -6.092, -6.478, -3.206, -6.478, -3.351, -6.193, -5.948, -6.194, 1.31, -0.794, 1.328, -1.407, 1.586, -1.436, 1.789, -0.7877, -3.189, 4.289, -3.188, 2.804, -1.951, 2.796, -2.93, 4.26, -3.188, 2.804, -3.188, 1.317, -1.951, 1.325, -1.951, 2.796, 3.924, -1.058, 3.808, -0.8339, 3.808, -1.441, 3.923, -1.707, -1.95, -4.372, -1.95, -2.9, -2.201, -2.969, -2.201, -4.304, 7.44, -5.073, 7.357, -6.484, 7.38, -6.484, 7.463, -5.073, 4.016, -1.424, 4.016, -1.254, 3.993, -1.255, 3.993, -1.424, -6.089, -0.1358, -5.936, 0.3471, -6.073, 0.09096, -6.236, -0.1373, -6.085, -2.906, -6.085, -4.366, -5.921, -4.282, -5.921, -2.99, -1.491, -5.752, 1.246, -5.782, 1.246, -5.782, -1.491, -5.752, 1.247, -2.893, 1.246, -1.49, 1.246, -1.49, 1.247, -2.893, -6.089, -0.1358, -3.189, -0.168, -3.188, 1.317, -6.085, 1.331, -6.085, 1.331, -3.188, 1.317, -3.188, 2.804, -6.085, 2.791, 7.026, -4.064, 7.026, -5.274, 7.191, -5.274, 7.191, -4.064, -6.085, -4.366, -6.089, -5.833, -5.934, -5.377, -5.921, -4.282, 6.678, -4.934, 6.678, -3.641, 6.391, -3.558, 6.391, -5.018, -1.951, 6.311, -1.951, 4.976, -1.669, 4.908, -1.669, 6.379, 1.171, -0.4951, 1.308, -0.7814, 1.787, -0.7877, 1.614, -0.5191, -3.351, -6.193, -3.206, -6.478, -2.727, -6.484, -2.908, -6.217, 5.423, -0.954, 5.148, -1.184, 5.149, -1.833, 5.423, -1.561, 5.699, -1.184, 5.423, -0.954, 5.423, -1.561, 5.698, -1.833, 5.263, -2.901, 5.148, -3.125, 5.148, -3.774, 5.263, -3.508, -5.948, -1.079, -3.351, -1.079, -3.206, -0.794, -6.092, -0.7938, -1.577, -0.7812, 1.308, -0.7814, 1.171, -0.4951, -1.426, -0.4952, 0.9596, 4.908, 0.9596, 5.239, 0.8387, 5.322, 0.8333, 4.996, -1.95, -2.9, -2.93, -1.436, -3.107, -1.662, -2.201, -2.969, 5.148, -2.901, 5.26, -2.675, 5.26, -2.026, 5.148, -2.294, -1.426, 4.62, 1.171, 4.619, 1.308, 4.903, -1.577, 4.903, -1.426, 4.62, -1.577, 4.903, -1.951, 4.908, -1.771, 4.638, -5.948, -1.079, -6.092, -0.7938, -6.466, -0.789, -6.294, -1.06, -5.936, 3.801, -6.089, 4.258, -6.236, 4.259, -6.073, 4.03, -1.549, 4.032, -1.412, 3.819, -1.316, 3.877, -1.437, 3.877, -5.948, -6.194, -3.351, -6.193, -3.46, -5.979, -5.839, -5.979, 1.415, 4.036, 1.614, 4.643, 1.454, 4.405, 1.292, 3.877, 2.321, 1.394, 2.321, 2.729, 2.092, 2.667, 2.092, 1.457, 1.171, 4.619, -1.426, 4.62, -1.316, 4.406, 1.063, 4.405, 1.614, 4.643, 1.171, 4.619, 1.063, 4.405, 1.454, 4.405, -5.934, -5.377, -6.072, -5.605, -5.96, -5.451, -5.839, -5.451, -6.294, -6.212, -5.948, -6.194, -5.839, -5.979, -6.145, -5.979, -5.934, -1.923, -5.921, -2.99, -5.839, -3.031, -5.839, -1.821, -1.426, 4.62, -1.771, 4.638, -1.622, 4.406, -1.316, 4.406, -3.351, -6.193, -2.908, -6.217, -3.068, -5.979, -3.46, -5.979, -1.771, -0.5135, -1.426, -0.4952, -1.316, -0.281, -1.622, -0.281, -1.398, 1.416, -1.411, 0.3473, -1.316, 0.2473, -1.316, 1.457, -6.294, -1.06, -6.072, -1.667, -5.96, -1.821, -6.145, -1.293, -2.908, -1.055, -3.351, -1.079, -3.46, -1.293, -3.068, -1.293, -5.948, -1.079, -6.294, -1.06, -6.145, -1.293, -5.839, -1.293, -5.921, -2.99, -5.921, -4.282, -5.839, -4.241, -5.839, -3.031, -1.549, 0.09297, -1.771, -0.5135, -1.622, -0.281, -1.437, 0.2473, 6.675, -6.003, 6.678, -4.934, 6.391, -5.018, 6.389, -6.484, 7.026, -5.274, 7.026, -6.484, 7.191, -6.484, 7.191, -5.274, 6.918, 3.874, 6.918, 5.084, 6.752, 5.084, 6.752, 3.874, 6.918, 5.084, 6.883, 6.294, 6.716, 6.294, 6.752, 5.084, 7.191, -6.093, 7.191, -6.484, 7.357, -6.484, 7.357, -6.093, 7.203, -0.6369, 7.203, -1.028, 7.37, -1.028, 7.37, -0.6369, 6.883, 6.294, 6.89, 6.822, 6.724, 6.822, 6.716, 6.294, 6.883, 2.664, 6.918, 3.874, 6.752, 3.874, 6.716, 2.664, 6.716, 2.664, 6.724, 2.136, 6.89, 2.136, 6.883, 2.664, 7.357, -3.713, 7.357, -3.407, 7.191, -3.407, 7.191, -3.713, 4.044, -0.8339, 3.924, -0.8339, 3.924, -1.0, 4.044, -1.0, 4.165, -0.8339, 4.044, -0.8339, 4.044, -1.0, 4.165, -1.0, 0.6678, 4.908, 0.6678, 5.436, 0.5024, 5.442, 0.5024, 4.913, 0.8333, 4.913, 0.8333, 5.442, 0.6678, 5.436, 0.6678, 4.908, 7.37, 1.738, 7.37, 2.043, 7.203, 2.043, 7.203, 1.738, 7.37, -0.6369, 7.37, 1.738, 7.203, 1.738, 7.203, -0.6369, 7.357, -6.093, 7.357, -3.713, 7.191, -3.713, 7.191, -6.093, 7.026, -2.854, 7.026, -4.064, 7.191, -4.064, 7.191, -2.854, -2.908, -6.217, -3.107, -5.61, -3.231, -5.451, -3.068, -5.979, -3.351, -1.079, -5.948, -1.079, -5.839, -1.293, -3.46, -1.293, -2.201, -4.304, -2.201, -2.969, -2.43, -3.031, -2.43, -4.241, -1.411, 0.3473, -1.549, 0.09297, -1.437, 0.2473, -1.316, 0.2473, -1.426, -0.4952, 1.171, -0.4951, 1.063, -0.2813, -1.316, -0.281, 2.321, 2.729, 1.415, 4.036, 1.292, 3.877, 2.092, 2.667, 1.415, 0.08761, 2.321, 1.394, 2.092, 1.457, 1.292, 0.247, -1.412, 3.819, -1.398, 2.709, -1.316, 2.667, -1.316, 3.877, -6.072, -1.667, -5.934, -1.923, -5.839, -1.821, -5.96, -1.821, -2.201, -2.969, -3.107, -1.662, -3.231, -1.821, -2.43, -3.031, -5.921, -4.282, -5.934, -5.377, -5.839, -5.451, -5.839, -4.241, -3.107, -5.61, -2.201, -4.304, -2.43, -4.241, -3.231, -5.451, -6.072, -5.605, -6.294, -6.212, -6.145, -5.979, -5.96, -5.451, -3.107, -1.662, -2.908, -1.055, -3.068, -1.293, -3.231, -1.821, -1.398, 2.709, -1.398, 1.416, -1.316, 1.457, -1.316, 2.667, 1.614, -0.5191, 1.415, 0.08761, 1.292, 0.247, 1.454, -0.2814, 1.171, -0.4951, 1.614, -0.5191, 1.454, -0.2814, 1.063, -0.2813, -1.771, 4.638, -1.549, 4.032, -1.437, 3.877, -1.622, 4.406, 1.391, -2.893, 1.39, -1.51, 1.328, -1.407, 1.328, -2.893, 1.559, -1.529, 2.503, -2.94, 2.566, -2.9, 1.586, -1.436, 1.559, -5.743, 1.39, -5.762, 1.328, -5.865, 1.586, -5.836, 1.39, -1.51, 1.559, -1.529, 1.586, -1.436, 1.328, -1.407, 1.39, -5.762, 1.391, -4.379, 1.328, -4.379, 1.328, -5.865, 1.391, -4.379, 1.391, -2.893, 1.328, -2.893, 1.328, -4.379, 2.503, -4.332, 1.559, -5.743, 1.586, -5.836, 2.566, -4.372, 2.503, -2.94, 2.503, -4.332, 2.566, -4.372, 2.566, -2.9, 6.947, 4.003, 6.947, 3.083, 7.225, 3.083, 7.225, 4.003, 7.203, -0.7877, 7.203, 0.1152, 6.927, 0.1152, 6.926, -0.7877, 3.993, -1.146, 3.924, -1.142, 3.924, -1.42, 3.993, -1.424, 7.392, 0.6599, 7.392, 2.043, 7.37, 2.043, 7.37, 0.6599, 3.993, -1.085, 3.993, -1.253, 4.016, -1.254, 4.016, -1.085, 7.392, -2.21, 7.392, -0.8265, 7.37, -0.8265, 7.37, -2.21, 7.44, -3.681, 7.44, -5.073, 7.463, -5.073, 7.463, -3.681, 7.392, -0.8265, 7.392, 0.6599, 7.37, 0.6599, 7.37, -0.8265, 5.667, -3.845, 5.666, -2.942, 5.276, -2.231, 5.277, -3.615, 5.736, -2.95, 6.353, -3.898, 6.389, -3.662, 5.445, -2.25, 5.736, -5.765, 5.666, -5.773, 5.276, -6.484, 5.445, -6.465, 5.666, -2.942, 5.736, -2.95, 5.445, -2.25, 5.276, -2.231, 5.666, -5.773, 5.667, -4.87, 5.277, -5.101, 5.276, -6.484, 5.667, -4.87, 5.667, -3.845, 5.277, -3.615, 5.277, -5.101, 6.353, -4.818, 5.736, -5.765, 5.445, -6.465, 6.389, -5.054, 6.353, -3.898, 6.353, -4.818, 6.389, -5.054, 6.389, -3.662, 7.225, 4.81, 7.252, 3.903, 7.398, 3.903, 7.371, 4.81, 7.252, 3.043, 7.225, 2.136, 7.371, 2.136, 7.398, 3.043, 2.567, -0.7927, 2.566, -0.7969, 2.566, -0.9429, 2.567, -0.9388, 7.203, 0.1152, 7.203, 1.14, 6.927, 1.14, 6.927, 0.1152, 3.994, -1.424, 3.924, -1.429, 3.924, -1.707, 3.994, -1.702, 6.947, 3.083, 6.918, 2.136, 7.196, 2.136, 7.225, 3.083, 6.918, 4.95, 6.947, 4.003, 7.225, 4.003, 7.196, 4.95, 7.203, 1.14, 7.203, 2.043, 6.926, 2.043, 6.927, 1.14, 2.614, -1.846, 2.613, -1.021, 2.566, -0.9429, 2.566, -1.846, 2.614, -1.021, 3.205, -1.928, 3.252, -1.898, 2.636, -0.951, 2.614, -3.695, 2.613, -3.696, 2.566, -3.774, 2.636, -3.766, 2.613, -1.021, 2.614, -1.021, 2.636, -0.951, 2.566, -0.9429, 2.613, -3.696, 2.614, -2.871, 2.566, -2.871, 2.566, -3.774, 2.614, -2.871, 2.614, -1.846, 2.566, -1.846, 2.566, -2.871, 3.205, -2.788, 2.614, -3.695, 2.636, -3.766, 3.252, -2.818, 3.205, -1.928, 3.205, -2.788, 3.252, -2.818, 3.252, -1.898, 4.081, -1.924, 4.081, -2.949, 4.081, -2.949, 4.081, -1.924, 4.006, -3.729, 4.577, -2.852, 4.577, -2.852, 4.006, -3.729, 4.577, -2.852, 4.577, -2.021, 4.577, -2.021, 4.577, -2.852, 7.37, 6.659, 7.37, 7.484, 7.225, 7.484, 7.225, 6.659, 2.568, -0.7969, 2.567, -0.7927, 2.567, -0.9388, 2.568, -0.9429, 7.37, 4.81, 7.37, 5.635, 7.225, 5.635, 7.225, 4.81, 7.252, 3.903, 7.252, 3.043, 7.398, 3.043, 7.398, 3.903, 7.37, 5.635, 7.37, 6.659, 7.225, 6.659, 7.225, 5.635, 1.286, -1.347, -1.534, -1.378, -1.573, -1.439, 1.328, -1.407, -1.534, -5.894, 1.286, -5.925, 1.328, -5.865, -1.573, -5.833, -1.536, -0.8547, 1.272, -0.8548, 1.31, -0.794, -1.576, -0.7938, 1.272, -6.417, -1.536, -6.417, -1.576, -6.478, 1.31, -6.478, 1.272, -0.8548, 1.286, -1.347, 1.328, -1.407, 1.31, -0.794, -1.534, -1.378, -1.536, -0.8547, -1.576, -0.7938, -1.573, -1.439, -1.536, -6.417, -1.534, -5.894, -1.573, -5.833, -1.576, -6.478, 1.286, -5.925, 1.272, -6.417, 1.31, -6.478, 1.328, -5.865, 5.13, -3.774, 5.148, -0.954, 4.624, -0.954, 4.638, -3.762, 6.193, 4.956, 6.211, 2.136, 6.703, 2.148, 6.716, 4.956, -0.7497, 4.908, -0.7497, 5.431, -1.096, 5.432, -1.096, 4.909, -0.1313, 4.912, -0.1313, 5.404, -0.4782, 5.4, -0.4782, 4.908, 7.026, -6.484, 7.026, -3.676, 6.678, -3.676, 6.678, -6.484, 6.579, 2.025, 6.579, -0.7873, 6.926, -0.7877, 6.926, 2.024, -0.1313, 5.404, -0.1313, 4.912, 0.2155, 4.908, 0.2155, 5.4, -1.441, 5.431, -1.441, 4.908, -1.096, 4.909, -1.096, 5.432, 4.081, -1.924, 4.081, -1.154, 4.033, -1.099, 4.033, -1.924, 4.006, -1.144, 4.577, -2.021, 4.624, -2.007, 4.034, -1.1, 4.081, -3.719, 4.033, -3.774, 4.034, -3.774, 4.006, -1.144, 4.034, -1.1, 4.033, -1.099, 4.081, -3.719, 4.081, -2.949, 4.033, -2.949, 4.033, -3.774, 4.081, -2.949, 4.081, -1.924, 4.033, -1.924, 4.033, -2.949, 4.577, -2.852, 4.006, -3.729, 4.034, -3.774, 4.624, -2.867, 4.577, -2.021, 4.577, -2.852, 4.624, -2.867, 4.624, -2.007, 4.081, -2.949, 4.006, -3.729, 4.577, -2.852, 4.081, -1.154, 4.081, -1.924, 4.577, -2.021, 4.081, -1.924, 4.081, -2.949, 4.577, -2.852, 4.577, -2.021, 4.577, -2.021, 4.006, -1.144, 4.006, -1.144, 4.577, -2.021, 4.081, -2.949, 4.081, -3.719, 4.081, -3.719, 4.081, -2.949, 4.081, -1.154, 4.081, -1.924, 4.081, -1.924, 4.081, -1.154, -1.491, -1.52, 1.246, -1.49, 1.328, -1.407, -1.573, -1.439, 1.246, -5.782, -1.491, -5.752, -1.573, -5.833, 1.328, -5.865, -1.491, -5.752, -1.487, -4.366, -1.569, -4.366, -1.573, -5.833, 1.246, -1.49, 1.247, -2.893, 1.328, -2.893, 1.328, -1.407, -1.487, -2.906, -1.491, -1.52, -1.573, -1.439, -1.569, -2.906, -1.487, -4.366, -1.487, -2.906, -1.569, -2.906, -1.569, -4.366, 1.247, -4.379, 1.246, -5.782, 1.328, -5.865, 1.328, -4.379, 1.247, -2.893, 1.247, -4.379, 1.328, -4.379, 1.328, -2.893, -1.487, -2.906, 1.247, -2.893, 1.246, -1.49, -1.491, -1.52, -1.491, -5.752, 1.246, -5.782, 1.247, -4.379, -1.487, -4.366, -1.487, -4.366, 1.247, -4.379, 1.247, -2.893, -1.487, -2.906, -1.491, -1.52, -1.487, -2.906, -1.487, -2.906, -1.491, -1.52, -1.487, -4.366, -1.491, -5.752, -1.491, -5.752, -1.487, -4.366, 1.246, -1.49, -1.491, -1.52, -1.491, -1.52, 1.246, -1.49, 1.247, -4.379, 1.247, -2.893, 1.247, -2.893, 1.247, -4.379, -1.487, -2.906, -1.487, -4.366, -1.487, -4.366, -1.487, -2.906, 5.444, 2.61, 5.692, 2.61, 5.697, 3.169, 5.449, 3.169, 5.692, 3.729, 5.697, 3.169, 5.697, 3.169, 5.692, 3.729, 5.43, 2.136, 5.678, 2.136, 5.692, 2.61, 5.444, 2.61, 5.926, 2.136, 5.94, 2.61, 5.94, 2.61, 5.926, 2.136, 6.232, -0.3095, 5.984, -0.3095, 5.984, -0.7877, 6.232, -0.7877, 3.747, -2.74, 3.757, -2.181, 3.757, -2.181, 3.747, -2.74, 6.232, 0.2513, 5.984, 0.2513, 5.984, -0.3095, 6.232, -0.3095, 5.94, 3.729, 5.926, 4.203, 5.926, 4.203, 5.94, 3.729, 6.232, 0.8092, 5.984, 0.8092, 5.984, 0.2513, 6.232, 0.2513, 5.692, 2.61, 5.678, 2.136, 5.678, 2.136, 5.692, 2.61, 6.232, 1.279, 5.984, 1.279, 5.984, 0.8092, 6.232, 0.8092, 3.5, -2.74, 3.51, -3.3, 3.51, -3.3, 3.5, -2.74, 4.004, -3.3, 3.757, -3.3, 3.785, -3.774, 4.033, -3.774, 5.678, 4.203, 5.692, 3.729, 5.692, 3.729, 5.678, 4.203, 3.995, -2.74, 3.747, -2.74, 3.757, -3.3, 4.004, -3.3, 5.94, 2.61, 5.945, 3.169, 5.945, 3.169, 5.94, 2.61, 4.004, -2.181, 3.757, -2.181, 3.747, -2.74, 3.995, -2.74, 3.757, -3.3, 3.747, -2.74, 3.747, -2.74, 3.757, -3.3, 4.033, -1.707, 3.785, -1.707, 3.757, -2.181, 4.004, -2.181, 5.926, 4.203, 5.927, 4.656, 5.927, 4.656, 5.926, 4.203, 5.43, 5.772, 5.678, 5.772, 5.678, 6.266, 5.43, 6.266, 5.697, 3.169, 5.692, 2.61, 5.692, 2.61, 5.697, 3.169, 5.43, 5.207, 5.678, 5.207, 5.678, 5.772, 5.43, 5.772, 3.51, -3.3, 3.538, -3.774, 3.538, -3.774, 3.51, -3.3, 5.43, 4.656, 5.678, 4.656, 5.678, 5.207, 5.43, 5.207, 5.678, 4.656, 5.678, 4.203, 5.678, 4.203, 5.678, 4.656, 5.43, 4.203, 5.678, 4.203, 5.678, 4.656, 5.43, 4.656, 3.785, -3.774, 3.757, -3.3, 3.757, -3.3, 3.785, -3.774, 5.444, 3.729, 5.692, 3.729, 5.678, 4.203, 5.43, 4.203, 5.927, 4.656, 5.927, 5.207, 5.927, 5.207, 5.927, 4.656, 5.449, 3.169, 5.697, 3.169, 5.692, 3.729, 5.444, 3.729, 5.735, 1.279, 5.735, 0.8092, 5.735, 0.8092, 5.735, 1.279, 5.692, 2.61, 5.94, 2.61, 5.945, 3.169, 5.697, 3.169, 5.678, 2.136, 5.926, 2.136, 5.94, 2.61, 5.692, 2.61, 5.984, -0.3095, 5.735, -0.3095, 5.735, -0.7877, 5.984, -0.7877, 5.984, 0.2513, 5.735, 0.2513, 5.735, -0.3095, 5.984, -0.3095, 5.984, 0.8092, 5.735, 0.8092, 5.735, 0.2513, 5.984, 0.2513, 5.984, 1.279, 5.735, 1.279, 5.735, 0.8092, 5.984, 0.8092, 3.757, -3.3, 3.51, -3.3, 3.538, -3.774, 3.785, -3.774, 3.747, -2.74, 3.5, -2.74, 3.51, -3.3, 3.757, -3.3, 3.757, -2.181, 3.51, -2.181, 3.5, -2.74, 3.747, -2.74, 3.785, -1.707, 3.538, -1.707, 3.51, -2.181, 3.757, -2.181, 5.678, 5.772, 5.927, 5.772, 5.927, 6.266, 5.678, 6.266, 5.678, 5.207, 5.927, 5.207, 5.927, 5.772, 5.678, 5.772, 5.678, 4.656, 5.927, 4.656, 5.927, 5.207, 5.678, 5.207, 5.678, 4.203, 5.926, 4.203, 5.927, 4.656, 5.678, 4.656, 5.692, 3.729, 5.94, 3.729, 5.926, 4.203, 5.678, 4.203, 5.697, 3.169, 5.945, 3.169, 5.94, 3.729, 5.692, 3.729, 3.51, -2.181, 3.5, -2.74, 3.5, -2.74, 3.51, -2.181, 5.984, -0.7877, 5.984, -0.3095, 5.984, -0.3095, 5.984, -0.7877, 5.945, 3.169, 5.94, 3.729, 5.94, 3.729, 5.945, 3.169, 3.757, -2.181, 3.785, -1.707, 3.785, -1.707, 3.757, -2.181, 5.735, -0.3095, 5.735, -0.7877, 5.735, -0.7877, 5.735, -0.3095, 3.538, -1.707, 3.51, -2.181, 3.51, -2.181, 3.538, -1.707, 5.984, -0.3095, 5.984, 0.2513, 5.984, 0.2513, 5.984, -0.3095, 5.678, 6.266, 5.678, 5.772, 5.678, 5.772, 5.678, 6.266, 5.735, 0.2513, 5.735, -0.3095, 5.735, -0.3095, 5.735, 0.2513, 5.927, 5.772, 5.927, 6.266, 5.927, 6.266, 5.927, 5.772, 5.984, 0.2513, 5.984, 0.8092, 5.984, 0.8092, 5.984, 0.2513, 5.678, 5.772, 5.678, 5.207, 5.678, 5.207, 5.678, 5.772, 5.735, 0.8092, 5.735, 0.2513, 5.735, 0.2513, 5.735, 0.8092, 5.927, 5.207, 5.927, 5.772, 5.927, 5.772, 5.927, 5.207, 5.984, 0.8092, 5.984, 1.279, 5.984, 1.279, 5.984, 0.8092, 5.678, 5.207, 5.678, 4.656, 5.678, 4.656, 5.678, 5.207, -1.654, 6.414, -1.645, 5.885, -1.574, 5.885, -1.583, 6.414, -1.681, 6.863, -1.654, 6.414, -1.583, 6.414, -1.61, 6.862, 4.575, -0.6527, 5.041, -0.3415, 5.002, -0.3031, 4.554, -0.6026, 4.025, -0.7621, 4.575, -0.6527, 4.554, -0.6026, 4.025, -0.7078, 3.476, -0.6527, 4.025, -0.7621, 4.025, -0.7078, 3.497, -0.6026, 3.01, -0.3415, 3.476, -0.6527, 3.497, -0.6026, 3.048, -0.3031, 2.699, 0.1244, 3.01, -0.3415, 3.048, -0.3031, 2.749, 0.1452, 2.589, 0.674, 2.699, 0.1244, 2.749, 0.1452, 2.644, 0.674, 2.699, 1.224, 2.589, 0.674, 2.644, 0.674, 2.749, 1.203, 3.01, 1.689, 2.699, 1.224, 2.749, 1.203, 3.048, 1.651, 3.476, 2.001, 3.01, 1.689, 3.048, 1.651, 3.496, 1.951, 4.025, 2.11, 3.476, 2.001, 3.496, 1.951, 4.025, 2.056, 4.575, 2.001, 4.025, 2.11, 4.025, 2.056, 4.554, 1.951, 5.041, 1.689, 4.575, 2.001, 4.554, 1.951, 5.002, 1.651, -1.654, 5.356, -1.681, 4.907, -1.61, 4.908, -1.583, 5.356, -1.645, 5.885, -1.654, 5.356, -1.583, 5.356, -1.574, 5.885, -1.583, 6.414, -1.574, 5.885, -1.546, 5.885, -1.556, 6.414, -0.6473, 1.267, -0.2666, 1.647, -0.3426, 1.761, -0.7611, 1.343, -0.2666, 1.647, 0.2308, 1.853, 0.2041, 1.988, -0.3426, 1.761, 0.2308, 1.853, 0.7692, 1.853, 0.7959, 1.988, 0.2041, 1.988, 0.7692, 1.853, 1.267, 1.647, 1.343, 1.761, 0.7959, 1.988, 1.267, 1.647, 1.647, 1.267, 1.761, 1.343, 1.343, 1.761, 1.647, 1.267, 1.853, 0.7692, 1.988, 0.7959, 1.761, 1.343, 1.853, 0.7692, 1.853, 0.2308, 1.988, 0.2041, 1.988, 0.7959, 1.853, 0.2308, 1.647, -0.2666, 1.761, -0.3426, 1.988, 0.2041, 1.647, -0.2666, 1.267, -0.6473, 1.343, -0.7611, 1.761, -0.3426, 1.267, -0.6473, 0.7692, -0.8533, 0.7959, -0.9876, 1.343, -0.7611, 0.7692, -0.8533, 0.2308, -0.8533, 0.2041, -0.9876, 0.7959, -0.9876, 0.2308, -0.8533, -0.2666, -0.6473, -0.3426, -0.7611, 0.2041, -0.9876, -0.2666, -0.6473, -0.6473, -0.2666, -0.7611, -0.3426, -0.3426, -0.7611, -0.6473, -0.2666, -0.8533, 0.2308, -0.9876, 0.2041, -0.7611, -0.3426, -0.8533, 0.2308, -0.8533, 0.7692, -0.9876, 0.7959, -0.9876, 0.2041, -0.8533, 0.7692, -0.6473, 1.267, -0.7611, 1.343, -0.9876, 0.7959, 0.4485, 0.5771, 0.4229, 0.5515, 0.4091, 0.5181, 0.4091, 0.4819, 0.4229, 0.4485, 0.4485, 0.4229, 0.4819, 0.4091, 0.5181, 0.4091, 0.5515, 0.4229, 0.5771, 0.4485, 0.5909, 0.4819, 0.5909, 0.5181, 0.5771, 0.5515, 0.5515, 0.5771, 0.5181, 0.5909, 0.4819, 0.5909, -0.2666, -0.6473, 0.2308, -0.8533, 0.4819, 0.4091, 0.4485, 0.4229, 1.647, 1.267, 1.267, 1.647, 0.5515, 0.5771, 0.5771, 0.5515, -0.6473, -0.2666, -0.2666, -0.6473, 0.4485, 0.4229, 0.4229, 0.4485, 1.853, 0.7692, 1.647, 1.267, 0.5771, 0.5515, 0.5909, 0.5181, -0.8533, 0.2308, -0.6473, -0.2666, 0.4229, 0.4485, 0.4091, 0.4819, 1.853, 0.2308, 1.853, 0.7692, 0.5909, 0.5181, 0.5909, 0.4819, -0.8533, 0.7692, -0.8533, 0.2308, 0.4091, 0.4819, 0.4091, 0.5181, 1.647, -0.2666, 1.853, 0.2308, 0.5909, 0.4819, 0.5771, 0.4485, -0.2666, 1.647, -0.6473, 1.267, 0.4229, 0.5515, 0.4485, 0.5771, -0.6473, 1.267, -0.8533, 0.7692, 0.4091, 0.5181, 0.4229, 0.5515, 1.267, -0.6473, 1.647, -0.2666, 0.5771, 0.4485, 0.5515, 0.4229, 0.2308, 1.853, -0.2666, 1.647, 0.4485, 0.5771, 0.4819, 0.5909, 0.7692, -0.8533, 1.267, -0.6473, 0.5515, 0.4229, 0.5181, 0.4091, 0.7692, 1.853, 0.2308, 1.853, 0.4819, 0.5909, 0.5181, 0.5909, 0.2308, -0.8533, 0.7692, -0.8533, 0.5181, 0.4091, 0.4819, 0.4091])
me_cylinder.materials.append(mat_material_001)
me_cylinder.materials.append(mat_material_002)
me_cylinder.materials.append(mat_material_003)
me_cylinder.update()

# ---- objects
ob_cylinder = bpy.data.objects.new('Cylinder', me_cylinder)

# ---- transforms, parenting, visibility, modifiers, constraints
ob_cylinder.location = (0.0, 0.0, 0.0)

# ---- collection membership
col_collection.objects.link(ob_cylinder)

# ---- scene / render settings (as saved in the file)
scene.frame_start = 1; scene.frame_end = 250; scene.frame_set(9)
scene.render.engine = 'BLENDER_EEVEE_NEXT'
bpy.context.view_layer.update()

# ---- added for rendering (the .blend has no active camera and no usable light): camera, sun
cam_auto = bpy.data.cameras.new('AutoCamera')
cam_auto.lens = 50.0
cam_auto.sensor_width = 36.0
cam_auto.clip_end = 1000.0
ob_auto_camera = bpy.data.objects.new('AutoCamera', cam_auto)
scene.collection.objects.link(ob_auto_camera)
ob_auto_camera.location = (3.8992, -4.58002, 3.42475)
ob_auto_camera.rotation_euler = (1.09748, -7.21219e-08, 0.694738)
scene.camera = ob_auto_camera
light_auto_sun = bpy.data.lights.new('AutoSun', 'SUN')
light_auto_sun.energy = 3.0
light_auto_sun.angle = 0.0523599
ob_auto_sun = bpy.data.objects.new('AutoSun', light_auto_sun)
scene.collection.objects.link(ob_auto_sun)
ob_auto_sun.rotation_euler = (0.872665, 0.174533, 0.523599)
bpy.context.view_layer.update()
